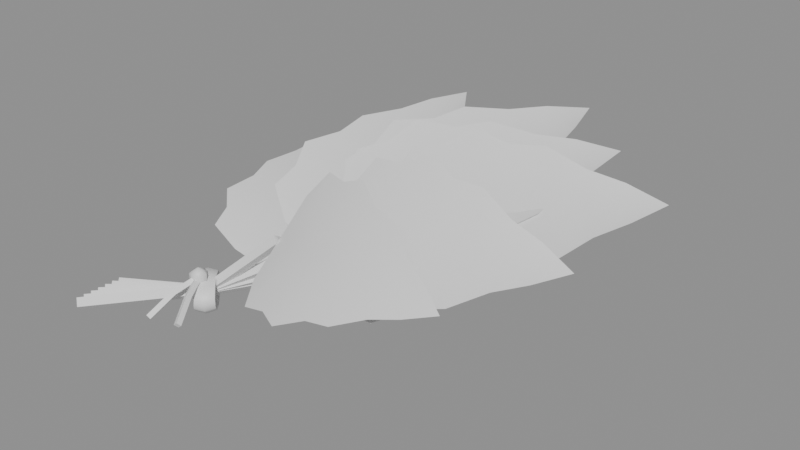 # Source: SM_perilla.blend  (saved by Blender 5.2.44; exported with 4.5.12 LTS)
import bpy
from mathutils import Matrix  # noqa: F401  (used for matrix-valued properties, if any)

bpy.ops.wm.read_factory_settings(use_empty=True)
scene = bpy.context.scene
scene.name = 'Scene'

# ---- collections
col_sm_perilla = bpy.data.collections.new('SM_perilla'); scene.collection.children.link(col_sm_perilla)

# ---- materials (node trees are filled in below, after node groups)
mat_m_perillagreen = bpy.data.materials.new('M_PerillaGreen')
mat_m_perilladeep = bpy.data.materials.new('M_PerillaDeep')
mat_m_perillapurple = bpy.data.materials.new('M_PerillaPurple')
mat_m_twine = bpy.data.materials.new('M_Twine')

# ---- material node trees
mat_m_perillagreen.use_nodes = True; mat_m_perillagreen.node_tree.nodes.clear()
_N = mat_m_perillagreen.node_tree.nodes; _L = mat_m_perillagreen.node_tree.links
n0 = _N.new('ShaderNodeBsdfPrincipled'); n0.name = 'Principled BSDF'; n0.location = (-200, 100)
n0.inputs[10].default_value = 0.005
n1 = _N.new('ShaderNodeOutputMaterial'); n1.name = 'Material Output'; n1.location = (200, 100)
_L.new(n0.outputs[0], n1.inputs[0])
n1.is_active_output = True
mat_m_perilladeep.use_nodes = True; mat_m_perilladeep.node_tree.nodes.clear()
_N = mat_m_perilladeep.node_tree.nodes; _L = mat_m_perilladeep.node_tree.links
n0 = _N.new('ShaderNodeBsdfPrincipled'); n0.name = 'Principled BSDF'; n0.location = (-200, 100)
n0.inputs[10].default_value = 0.005
n1 = _N.new('ShaderNodeOutputMaterial'); n1.name = 'Material Output'; n1.location = (200, 100)
_L.new(n0.outputs[0], n1.inputs[0])
n1.is_active_output = True
mat_m_perillapurple.use_nodes = True; mat_m_perillapurple.node_tree.nodes.clear()
_N = mat_m_perillapurple.node_tree.nodes; _L = mat_m_perillapurple.node_tree.links
n0 = _N.new('ShaderNodeBsdfPrincipled'); n0.name = 'Principled BSDF'; n0.location = (-200, 100)
n0.inputs[10].default_value = 0.005
n1 = _N.new('ShaderNodeOutputMaterial'); n1.name = 'Material Output'; n1.location = (200, 100)
_L.new(n0.outputs[0], n1.inputs[0])
n1.is_active_output = True
mat_m_twine.use_nodes = True; mat_m_twine.node_tree.nodes.clear()
_N = mat_m_twine.node_tree.nodes; _L = mat_m_twine.node_tree.links
n0 = _N.new('ShaderNodeBsdfPrincipled'); n0.name = 'Principled BSDF'; n0.location = (-200, 100)
n0.inputs[10].default_value = 0.005
n1 = _N.new('ShaderNodeOutputMaterial'); n1.name = 'Material Output'; n1.location = (200, 100)
_L.new(n0.outputs[0], n1.inputs[0])
n1.is_active_output = True

# ---- meshes
me_sm_perilla = bpy.data.meshes.new('SM_perilla')
me_sm_perilla.from_pydata([(-0.09908, -0.09807, 0.012), (-0.1016, -0.09608, 0.0088), (-0.1041, -0.09409, 0.012), (-0.1016, -0.09608, 0.0152), (-0.0624, -0.05186, 0.012), (-0.065, -0.05, 0.0088), (-0.0676, -0.04814, 0.012), (-0.065, -0.05, 0.0152), (-0.04491, -0.02231, 0.012), (-0.04766, -0.02068, 0.0088), (-0.05041, -0.01905, 0.012), (-0.04766, -0.02068, 0.0152), (-0.05752, -0.00207, 0.02444), (-0.06249, 0.007798, 0.02971), (-0.07254, 0.02886, 0.038), (-0.07762, 0.04008, 0.04098), (-0.08274, 0.05174, 0.04323), (-0.08788, 0.06378, 0.04481), (-0.09306, 0.07617, 0.04581), (-0.03092, -0.006228, 0.02816), (-0.02346, 0.006451, 0.03935), (-0.03032, 0.01625, 0.04314), (-0.03177, 0.02752, 0.04909), (-0.04529, 0.03641, 0.04874), (-0.05272, 0.04693, 0.05088), (-0.06788, 0.05601, 0.04882), (-0.07927, 0.06622, 0.04813), (-0.04767, -0.02066, 0.01201), (-0.05266, -0.0105, 0.01674), (-0.05767, -0.0001083, 0.02113), (-0.0627, 0.01044, 0.02524), (-0.06774, 0.02111, 0.02916), (-0.07278, 0.03187, 0.03292), (-0.07783, 0.04272, 0.03651), (-0.08289, 0.0537, 0.03991), (-0.08797, 0.06483, 0.04304), (-0.07371, -0.02344, 0.01999), (-0.09078, -0.02062, 0.0265), (-0.09397, -0.009345, 0.03099), (-0.1025, -0.0009046, 0.0356), (-0.09927, 0.0147, 0.03844), (-0.102, 0.02709, 0.04147), (-0.09733, 0.04417, 0.0432), (-0.09634, 0.05935, 0.04487), (-0.05258, -0.01154, 0.01851), (-0.0675, 0.0181, 0.03424), (-0.09917, -0.09418, 0.012), (-0.1016, -0.09208, 0.0088), (-0.104, -0.08998, 0.012), (-0.1016, -0.09208, 0.0152), (-0.06255, -0.05205, 0.012), (-0.0649, -0.04989, 0.008803), (-0.06745, -0.04795, 0.012), (-0.0651, -0.05011, 0.0152), (-0.02987, -0.01133, 0.017), (-0.03217, -0.009092, 0.01381), (-0.03486, -0.007328, 0.017), (-0.03256, -0.009569, 0.02019), (-0.03304, 0.0138, 0.03431), (-0.0334, 0.02609, 0.04194), (-0.03417, 0.05237, 0.05484), (-0.03458, 0.06638, 0.06007), (-0.035, 0.08094, 0.06452), (-0.03544, 0.09601, 0.06826), (-0.0359, 0.1115, 0.07137), (-0.006036, -0.001552, 0.03205), (0.008894, 0.008375, 0.04362), (0.006229, 0.02142, 0.05011), (0.01024, 0.03379, 0.05781), (-0.0005698, 0.04884, 0.06115), (-0.003877, 0.06309, 0.06592), (-0.01668, 0.0792, 0.0677), (-0.02482, 0.09495, 0.07018), (-0.03237, -0.009307, 0.01702), (-0.03273, 0.003203, 0.0243), (-0.03311, 0.01604, 0.03117), (-0.03349, 0.02911, 0.03771), (-0.03388, 0.04237, 0.04399), (-0.03427, 0.0558, 0.05003), (-0.03467, 0.0694, 0.05584), (-0.03507, 0.08318, 0.06138), (-0.03548, 0.0972, 0.06659), (-0.0591, -0.003102, 0.03205), (-0.07459, 0.005937, 0.04362), (-0.07269, 0.01911, 0.05011), (-0.07742, 0.03123, 0.05781), (-0.0675, 0.04688, 0.06115), (-0.06503, 0.06131, 0.06592), (-0.05319, 0.07813, 0.0677), (-0.04599, 0.09433, 0.07018), (-0.0327, 0.002011, 0.02597), (-0.03378, 0.03894, 0.0488), (-0.09928, -0.0903, 0.012), (-0.1016, -0.08808, 0.0088), (-0.1039, -0.08587, 0.012), (-0.1016, -0.08808, 0.0152), (-0.06269, -0.05222, 0.012), (-0.06482, -0.04981, 0.008811), (-0.06731, -0.04778, 0.012), (-0.06518, -0.05019, 0.01519), (-0.0147, -0.002189, 0.022), (-0.0167, 0.0003557, 0.01883), (-0.01932, 0.002241, 0.022), (-0.01733, -0.0003038, 0.02517), (-0.006404, 0.02347, 0.0395), (-0.001049, 0.03595, 0.04715), (0.009778, 0.06266, 0.05996), (0.01525, 0.07691, 0.06508), (0.02076, 0.09174, 0.06937), (0.02631, 0.1071, 0.0729), (0.03189, 0.1229, 0.07577), (0.01437, -0.001499, 0.03294), (0.03465, 0.003177, 0.04217), (0.03779, 0.01721, 0.04904), (0.04749, 0.02823, 0.05603), (0.04275, 0.0472, 0.06095), (0.04537, 0.06272, 0.06606), (0.03876, 0.08348, 0.06965), (0.03674, 0.1023, 0.07314), (-0.017, 4.946e-05, 0.02202), (-0.01165, 0.01269, 0.0294), (-0.006258, 0.02567, 0.03634), (-0.0008512, 0.03892, 0.04289), (0.00457, 0.05238, 0.04914), (0.01, 0.06603, 0.05512), (0.01545, 0.07988, 0.06082), (0.02091, 0.09394, 0.06621), (0.02639, 0.1083, 0.07122), (-0.03842, 0.01542, 0.04229), (-0.04839, 0.02979, 0.05686), (-0.04071, 0.04237, 0.06293), (-0.0397, 0.05618, 0.07146), (-0.02383, 0.06853, 0.07273), (-0.01546, 0.08222, 0.07683), (0.002442, 0.09512, 0.07607), (0.01568, 0.109, 0.07687), (-0.01172, 0.01151, 0.03108), (0.004345, 0.049, 0.05399), (-0.0994, -0.08642, 0.012), (-0.1016, -0.08408, 0.0088), (-0.1038, -0.08174, 0.012), (-0.1016, -0.08408, 0.0152), (-0.06281, -0.05233, 0.012), (-0.06468, -0.0497, 0.008829), (-0.06719, -0.04767, 0.012), (-0.06532, -0.0503, 0.01517), (-0.01925, -0.01107, 0.027), (-0.02088, -0.008211, 0.0239), (-0.02365, -0.006421, 0.027), (-0.02201, -0.009278, 0.0301), (-0.002464, 0.01053, 0.04237), (0.007119, 0.02092, 0.04895), (0.02649, 0.04342, 0.0596), (0.03628, 0.05555, 0.06363), (0.04615, 0.06824, 0.06683), (0.05607, 0.08145, 0.06927), (0.06605, 0.09513, 0.07104), (0.009636, -0.01889, 0.03313), (0.03157, -0.02006, 0.03913), (0.03934, -0.00756, 0.04526), (0.05257, 0.0002766, 0.05055), (0.05387, 0.01968, 0.05585), (0.0613, 0.0338, 0.06029), (0.0611, 0.05547, 0.06452), (0.06474, 0.074, 0.06801), (-0.02143, -0.008725, 0.02701), (-0.01184, 0.001819, 0.03333), (-0.002202, 0.0127, 0.03919), (0.007471, 0.02384, 0.04467), (0.01717, 0.0352, 0.04984), (0.02689, 0.04674, 0.05473), (0.03664, 0.05847, 0.05935), (0.04641, 0.07041, 0.06365), (0.05621, 0.08261, 0.06758), (-0.03468, 0.01127, 0.05005), (-0.03815, 0.02739, 0.06575), (-0.02657, 0.03729, 0.07041), (-0.02064, 0.0501, 0.07849), (-0.002026, 0.05772, 0.07718), (0.01022, 0.06856, 0.07978), (0.03061, 0.07622, 0.07616), (0.04705, 0.08603, 0.07476), (-0.01198, 0.000666, 0.03502), (0.01677, 0.03187, 0.05471), (-0.09955, -0.08255, 0.012), (-0.1016, -0.08008, 0.0088), (-0.1036, -0.07761, 0.012), (-0.1016, -0.08008, 0.0152), (-0.06293, -0.05244, 0.012), (-0.0646, -0.04967, 0.008842), (-0.06707, -0.04756, 0.012), (-0.0654, -0.05033, 0.01516), (-0.006349, -0.00377, 0.032), (-0.007808, -0.0008035, 0.02891), (-0.01052, 0.001082, 0.032), (-0.009064, -0.001884, 0.03509), (0.01616, 0.01022, 0.04471), (0.02861, 0.01676, 0.05003), (0.05384, 0.0316, 0.05827), (0.06663, 0.03992, 0.06116), (0.07953, 0.04882, 0.06327), (0.09254, 0.05824, 0.06466), (0.1056, 0.06813, 0.06541), (0.01826, -0.01974, 0.03287), (0.03892, -0.02726, 0.03532), (0.05021, -0.01821, 0.04053), (0.06517, -0.01493, 0.04396), (0.07225, 0.002379, 0.04962), (0.08344, 0.01316, 0.05334), (0.08961, 0.03306, 0.0583), (0.09837, 0.04905, 0.06185), (-0.008411, -0.001332, 0.03201), (0.004052, 0.005412, 0.03703), (0.0166, 0.01249, 0.04162), (0.0292, 0.01982, 0.04586), (0.04184, 0.02735, 0.04982), (0.05451, 0.03507, 0.05354), (0.06722, 0.04297, 0.057), (0.07997, 0.05108, 0.06018), (0.09277, 0.05945, 0.06301), (-0.01239, 0.01902, 0.05693), (-0.009305, 0.03372, 0.07318), (0.004622, 0.03943, 0.07632), (0.01453, 0.0491, 0.0837), (0.03358, 0.05127, 0.07997), (0.04811, 0.05783, 0.08107), (0.06852, 0.05973, 0.07485), (0.08614, 0.06452, 0.07145), (0.003818, 0.004207, 0.03867), (0.04117, 0.02388, 0.05456), (-0.09973, -0.07869, 0.012), (-0.1016, -0.07608, 0.0088), (-0.1034, -0.07348, 0.012), (-0.1016, -0.07608, 0.0152), (-0.06312, -0.05259, 0.012), (-0.06436, -0.04954, 0.008899), (-0.06688, -0.04741, 0.012), (-0.06564, -0.05046, 0.0151), (-0.02022, -0.0209, 0.037), (-0.02103, -0.01752, 0.0341), (-0.02403, -0.01575, 0.037), (-0.02322, -0.01914, 0.0399), (0.003095, -0.01625, 0.04545), (0.01591, -0.01447, 0.04877), (0.04202, -0.009184, 0.05331), (0.05532, -0.00565, 0.05451), (0.06878, -0.001549, 0.05501), (0.08238, 0.003068, 0.05488), (0.09611, 0.008133, 0.05421), (-0.004355, -0.04122, 0.03235), (0.01136, -0.05334, 0.03082), (0.02386, -0.04905, 0.03435), (0.03773, -0.05049, 0.03534), (0.04889, -0.03804, 0.04052), (0.06159, -0.03208, 0.04289), (0.07259, -0.01709, 0.04779), (0.08457, -0.006004, 0.05076), (-0.0221, -0.01833, 0.03701), (-0.00922, -0.01623, 0.03993), (0.003765, -0.01384, 0.04251), (0.01681, -0.01122, 0.04482), (0.02991, -0.008427, 0.04691), (0.04305, -0.005487, 0.04882), (0.05622, -0.002399, 0.05055), (0.06945, 0.0008637, 0.05207), (0.08274, 0.004351, 0.05332), (-0.01722, -0.002529, 0.06124), (-0.008872, 0.007519, 0.07627), (0.004733, 0.008483, 0.07732), (0.01648, 0.01341, 0.08306), (0.03267, 0.01075, 0.07696), (0.04676, 0.0125, 0.07618), (0.06374, 0.009525, 0.06766), (0.07944, 0.009432, 0.06229), (-0.009576, -0.01751, 0.0415), (0.02888, -0.01212, 0.0514), (-0.09993, -0.07482, 0.012), (-0.1016, -0.07208, 0.0088), (-0.1032, -0.06934, 0.012), (-0.1016, -0.07208, 0.0152), (-0.06338, -0.05276, 0.012), (-0.06402, -0.04943, 0.009008), (-0.06662, -0.04724, 0.012), (-0.06598, -0.05057, 0.01499), (-0.03178, -0.03481, 0.042), (-0.03159, -0.03102, 0.03953), (-0.03494, -0.02924, 0.042), (-0.03513, -0.03303, 0.04447), (-0.01255, -0.038, 0.04709), (-0.001823, -0.04034, 0.04889), (0.02039, -0.04349, 0.05073), (0.03189, -0.04426, 0.05073), (0.04365, -0.04453, 0.05016), (0.05562, -0.04435, 0.04906), (0.06779, -0.04378, 0.04752), (-0.02599, -0.05516, 0.03444), (-0.01707, -0.0692, 0.03062), (-0.005858, -0.06935, 0.03277), (0.004692, -0.07436, 0.03216), (0.0172, -0.06762, 0.03652), (0.02895, -0.06638, 0.03782), (0.042, -0.0575, 0.04218), (0.05464, -0.05193, 0.0445), (-0.03334, -0.03203, 0.042), (-0.02242, -0.03392, 0.04329), (-0.01136, -0.03559, 0.04432), (-0.0002151, -0.0371, 0.04517), (0.01098, -0.03849, 0.04588), (0.02222, -0.0398, 0.04649), (0.0335, -0.04102, 0.04701), (0.04484, -0.04212, 0.04739), (0.05626, -0.04307, 0.04759), (-0.02381, -0.0227, 0.06365), (-0.01365, -0.01814, 0.07657), (-0.002619, -0.02108, 0.07621), (0.008289, -0.02074, 0.08041), (0.01995, -0.02668, 0.07336), (0.03146, -0.02897, 0.07148), (0.0435, -0.03517, 0.06228), (0.05551, -0.03898, 0.05616), (-0.02305, -0.03521, 0.04477), (0.009152, -0.04218, 0.05012), (-0.06866, -0.05341, 0.0042), (-0.07387, -0.04782, 0.00569), (-0.07709, -0.04436, 0.00959), (-0.07709, -0.04436, 0.01441), (-0.07387, -0.04782, 0.01831), (-0.06866, -0.05341, 0.0198), (-0.06345, -0.059, 0.01831), (-0.06023, -0.06245, 0.01441), (-0.06023, -0.06245, 0.00959), (-0.06345, -0.059, 0.00569), (-0.065, -0.05, 0.003), (-0.07101, -0.04355, 0.004719), (-0.07472, -0.03956, 0.009219), (-0.07472, -0.03956, 0.01478), (-0.07101, -0.04355, 0.01928), (-0.065, -0.05, 0.021), (-0.05899, -0.05645, 0.01928), (-0.05528, -0.06044, 0.01478), (-0.05528, -0.06044, 0.009219), (-0.05899, -0.05645, 0.004719), (-0.06134, -0.04659, 0.0042), (-0.06655, -0.041, 0.00569), (-0.06977, -0.03755, 0.00959), (-0.06977, -0.03755, 0.01441), (-0.06655, -0.041, 0.01831), (-0.06134, -0.04659, 0.0198), (-0.05613, -0.05218, 0.01831), (-0.05291, -0.05564, 0.01441), (-0.05291, -0.05564, 0.00959), (-0.05613, -0.05218, 0.00569), (-0.065, -0.05, 0.0054), (-0.06941, -0.04527, 0.00666), (-0.07213, -0.04235, 0.00996), (-0.07213, -0.04235, 0.01404), (-0.06941, -0.04527, 0.01734), (-0.065, -0.05, 0.0186), (-0.06059, -0.05473, 0.01734), (-0.05787, -0.05765, 0.01404), (-0.05787, -0.05765, 0.00996), (-0.06059, -0.05473, 0.00666), (-0.06866, -0.05341, 0.0042), (-0.07387, -0.04782, 0.00569), (-0.07709, -0.04436, 0.00959), (-0.07709, -0.04436, 0.01441), (-0.07387, -0.04782, 0.01831), (-0.06866, -0.05341, 0.0198), (-0.06345, -0.059, 0.01831), (-0.06023, -0.06245, 0.01441), (-0.06023, -0.06245, 0.00959), (-0.06345, -0.059, 0.00569), (-0.065, -0.054, 0.026), (-0.065, -0.04967, 0.0185), (-0.065, -0.054, 0.016), (-0.06088, -0.05266, 0.0235), (-0.06088, -0.05266, 0.0185), (-0.06245, -0.0575, 0.0235), (-0.06245, -0.0575, 0.0185), (-0.06755, -0.0575, 0.0235), (-0.06755, -0.0575, 0.0185), (-0.06912, -0.05266, 0.0235), (-0.06912, -0.05266, 0.0185), (-0.065, -0.04967, 0.0235), (-0.06661, -0.0548, 0.021), (-0.06518, -0.05365, 0.01924), (-0.06339, -0.0532, 0.021), (-0.06482, -0.05435, 0.02276), (-0.06061, -0.0668, 0.018), (-0.05928, -0.06544, 0.01631), (-0.05739, -0.0652, 0.018), (-0.05872, -0.06656, 0.01969), (-0.05461, -0.0788, 0.011), (-0.05337, -0.07726, 0.009404), (-0.05139, -0.0772, 0.011), (-0.05263, -0.07874, 0.0126), (-0.06675, -0.0536, 0.021), (-0.06488, -0.0535, 0.01928), (-0.06325, -0.0544, 0.021), (-0.06512, -0.0545, 0.02272), (-0.06975, -0.0666, 0.017), (-0.06783, -0.06628, 0.01536), (-0.06625, -0.0674, 0.017), (-0.06817, -0.06772, 0.01864), (-0.07275, -0.0796, 0.009), (-0.07079, -0.0791, 0.007456), (-0.06925, -0.0804, 0.009), (-0.07121, -0.0809, 0.01054)], [], [(0, 1, 5, 4), (1, 2, 6, 5), (2, 3, 7, 6), (3, 0, 4, 7), (4, 5, 9, 8), (5, 6, 10, 9), (6, 7, 11, 10), (7, 4, 8, 11), (3, 2, 1, 0), (8, 9, 10, 11), (14, 45, 22, 23), (12, 44, 19, 20), (18, 17, 26), (15, 14, 23, 24), (13, 12, 20, 21), (16, 15, 24, 25), (45, 13, 21, 22), (44, 27, 19), (17, 16, 25, 26), (24, 23, 32, 33), (21, 20, 29, 30), (25, 24, 33, 34), (22, 21, 30, 31), (19, 27, 28), (26, 25, 34, 35), (23, 22, 31, 32), (20, 19, 28, 29), (18, 26, 35), (31, 30, 38, 39), (28, 27, 36), (35, 34, 42, 43), (32, 31, 39, 40), (29, 28, 36, 37), (18, 35, 43), (33, 32, 40, 41), (30, 29, 37, 38), (34, 33, 41, 42), (37, 36, 44, 12), (18, 43, 17), (41, 40, 14, 15), (38, 37, 12, 13), (42, 41, 15, 16), (39, 38, 13, 45), (36, 27, 44), (43, 42, 16, 17), (40, 39, 45, 14), (46, 47, 51, 50), (47, 48, 52, 51), (48, 49, 53, 52), (49, 46, 50, 53), (50, 51, 55, 54), (51, 52, 56, 55), (52, 53, 57, 56), (53, 50, 54, 57), (49, 48, 47, 46), (54, 55, 56, 57), (59, 58, 66, 67), (62, 61, 70, 71), (91, 59, 67, 68), (90, 73, 65), (63, 62, 71, 72), (60, 91, 68, 69), (58, 90, 65, 66), (64, 63, 72), (61, 60, 69, 70), (65, 73, 74), (72, 71, 80, 81), (69, 68, 77, 78), (66, 65, 74, 75), (64, 72, 81), (70, 69, 78, 79), (67, 66, 75, 76), (71, 70, 79, 80), (68, 67, 76, 77), (64, 81, 89), (79, 78, 86, 87), (76, 75, 83, 84), (80, 79, 87, 88), (77, 76, 84, 85), (74, 73, 82), (81, 80, 88, 89), (78, 77, 85, 86), (75, 74, 82, 83), (88, 87, 61, 62), (85, 84, 59, 91), (82, 73, 90), (89, 88, 62, 63), (86, 85, 91, 60), (83, 82, 90, 58), (64, 89, 63), (87, 86, 60, 61), (84, 83, 58, 59), (92, 93, 97, 96), (93, 94, 98, 97), (94, 95, 99, 98), (95, 92, 96, 99), (96, 97, 101, 100), (97, 98, 102, 101), (98, 99, 103, 102), (99, 96, 100, 103), (95, 94, 93, 92), (100, 101, 102, 103), (109, 108, 117, 118), (106, 137, 114, 115), (104, 136, 111, 112), (110, 109, 118), (107, 106, 115, 116), (105, 104, 112, 113), (108, 107, 116, 117), (137, 105, 113, 114), (136, 119, 111), (116, 115, 124, 125), (113, 112, 121, 122), (117, 116, 125, 126), (114, 113, 122, 123), (111, 119, 120), (118, 117, 126, 127), (115, 114, 123, 124), (112, 111, 120, 121), (110, 118, 127), (123, 122, 130, 131), (120, 119, 128), (127, 126, 134, 135), (124, 123, 131, 132), (121, 120, 128, 129), (110, 127, 135), (125, 124, 132, 133), (122, 121, 129, 130), (126, 125, 133, 134), (129, 128, 136, 104), (110, 135, 109), (133, 132, 106, 107), (130, 129, 104, 105), (134, 133, 107, 108), (131, 130, 105, 137), (128, 119, 136), (135, 134, 108, 109), (132, 131, 137, 106), (138, 139, 143, 142), (139, 140, 144, 143), (140, 141, 145, 144), (141, 138, 142, 145), (142, 143, 147, 146), (143, 144, 148, 147), (144, 145, 149, 148), (145, 142, 146, 149), (141, 140, 139, 138), (146, 147, 148, 149), (151, 150, 158, 159), (154, 153, 162, 163), (183, 151, 159, 160), (182, 165, 157), (155, 154, 163, 164), (152, 183, 160, 161), (150, 182, 157, 158), (156, 155, 164), (153, 152, 161, 162), (160, 159, 168, 169), (157, 165, 166), (164, 163, 172, 173), (161, 160, 169, 170), (158, 157, 166, 167), (156, 164, 173), (162, 161, 170, 171), (159, 158, 167, 168), (163, 162, 171, 172), (167, 166, 174, 175), (156, 173, 181), (171, 170, 178, 179), (168, 167, 175, 176), (172, 171, 179, 180), (169, 168, 176, 177), (166, 165, 174), (173, 172, 180, 181), (170, 169, 177, 178), (180, 179, 153, 154), (177, 176, 151, 183), (174, 165, 182), (181, 180, 154, 155), (178, 177, 183, 152), (175, 174, 182, 150), (156, 181, 155), (179, 178, 152, 153), (176, 175, 150, 151), (184, 185, 189, 188), (185, 186, 190, 189), (186, 187, 191, 190), (187, 184, 188, 191), (188, 189, 193, 192), (189, 190, 194, 193), (190, 191, 195, 194), (191, 188, 192, 195), (187, 186, 185, 184), (192, 193, 194, 195), (228, 211, 203), (201, 200, 209, 210), (198, 229, 206, 207), (196, 228, 203, 204), (202, 201, 210), (199, 198, 207, 208), (197, 196, 204, 205), (200, 199, 208, 209), (229, 197, 205, 206), (202, 210, 219), (208, 207, 216, 217), (205, 204, 213, 214), (209, 208, 217, 218), (206, 205, 214, 215), (203, 211, 212), (210, 209, 218, 219), (207, 206, 215, 216), (204, 203, 212, 213), (218, 217, 225, 226), (215, 214, 222, 223), (212, 211, 220), (219, 218, 226, 227), (216, 215, 223, 224), (213, 212, 220, 221), (202, 219, 227), (217, 216, 224, 225), (214, 213, 221, 222), (224, 223, 229, 198), (221, 220, 228, 196), (202, 227, 201), (225, 224, 198, 199), (222, 221, 196, 197), (226, 225, 199, 200), (223, 222, 197, 229), (220, 211, 228), (227, 226, 200, 201), (230, 231, 235, 234), (231, 232, 236, 235), (232, 233, 237, 236), (233, 230, 234, 237), (234, 235, 239, 238), (235, 236, 240, 239), (236, 237, 241, 240), (237, 234, 238, 241), (233, 232, 231, 230), (238, 239, 240, 241), (245, 244, 253, 254), (243, 242, 250, 251), (246, 245, 254, 255), (275, 243, 251, 252), (274, 257, 249), (247, 246, 255, 256), (244, 275, 252, 253), (242, 274, 249, 250), (248, 247, 256), (252, 251, 260, 261), (249, 257, 258), (256, 255, 264, 265), (253, 252, 261, 262), (250, 249, 258, 259), (248, 256, 265), (254, 253, 262, 263), (251, 250, 259, 260), (255, 254, 263, 264), (259, 258, 266, 267), (248, 265, 273), (263, 262, 270, 271), (260, 259, 267, 268), (264, 263, 271, 272), (261, 260, 268, 269), (258, 257, 266), (265, 264, 272, 273), (262, 261, 269, 270), (272, 271, 245, 246), (269, 268, 243, 275), (266, 257, 274), (273, 272, 246, 247), (270, 269, 275, 244), (267, 266, 274, 242), (248, 273, 247), (271, 270, 244, 245), (268, 267, 242, 243), (276, 277, 281, 280), (277, 278, 282, 281), (278, 279, 283, 282), (279, 276, 280, 283), (280, 281, 285, 284), (281, 282, 286, 285), (282, 283, 287, 286), (283, 280, 284, 287), (279, 278, 277, 276), (284, 285, 286, 287), (320, 303, 295), (293, 292, 301, 302), (290, 321, 298, 299), (288, 320, 295, 296), (294, 293, 302), (291, 290, 299, 300), (289, 288, 296, 297), (292, 291, 300, 301), (321, 289, 297, 298), (296, 295, 304, 305), (294, 302, 311), (300, 299, 308, 309), (297, 296, 305, 306), (301, 300, 309, 310), (298, 297, 306, 307), (295, 303, 304), (302, 301, 310, 311), (299, 298, 307, 308), (310, 309, 317, 318), (307, 306, 314, 315), (304, 303, 312), (311, 310, 318, 319), (308, 307, 315, 316), (305, 304, 312, 313), (294, 311, 319), (309, 308, 316, 317), (306, 305, 313, 314), (316, 315, 321, 290), (313, 312, 320, 288), (294, 319, 293), (317, 316, 290, 291), (314, 313, 288, 289), (318, 317, 291, 292), (315, 314, 289, 321), (312, 303, 320), (319, 318, 292, 293), (322, 323, 333, 332), (323, 324, 334, 333), (324, 325, 335, 334), (325, 326, 336, 335), (326, 327, 337, 336), (327, 328, 338, 337), (328, 329, 339, 338), (329, 330, 340, 339), (330, 331, 341, 340), (331, 322, 332, 341), (332, 333, 343, 342), (333, 334, 344, 343), (334, 335, 345, 344), (335, 336, 346, 345), (336, 337, 347, 346), (337, 338, 348, 347), (338, 339, 349, 348), (339, 340, 350, 349), (340, 341, 351, 350), (341, 332, 342, 351), (342, 343, 353, 352), (343, 344, 354, 353), (344, 345, 355, 354), (345, 346, 356, 355), (346, 347, 357, 356), (347, 348, 358, 357), (348, 349, 359, 358), (349, 350, 360, 359), (350, 351, 361, 360), (351, 342, 352, 361), (352, 353, 363, 362), (353, 354, 364, 363), (354, 355, 365, 364), (355, 356, 366, 365), (356, 357, 367, 366), (357, 358, 368, 367), (358, 359, 369, 368), (359, 360, 370, 369), (360, 361, 371, 370), (361, 352, 362, 371), (374, 373, 376), (373, 383, 375, 376), (383, 372, 375), (374, 376, 378), (376, 375, 377, 378), (375, 372, 377), (374, 378, 380), (378, 377, 379, 380), (377, 372, 379), (374, 380, 382), (380, 379, 381, 382), (379, 372, 381), (374, 382, 373), (382, 381, 383, 373), (381, 372, 383), (384, 385, 389, 388), (385, 386, 390, 389), (386, 387, 391, 390), (387, 384, 388, 391), (388, 389, 393, 392), (389, 390, 394, 393), (390, 391, 395, 394), (391, 388, 392, 395), (387, 386, 385, 384), (392, 393, 394, 395), (396, 397, 401, 400), (397, 398, 402, 401), (398, 399, 403, 402), (399, 396, 400, 403), (400, 401, 405, 404), (401, 402, 406, 405), (402, 403, 407, 406), (403, 400, 404, 407), (399, 398, 397, 396), (404, 405, 406, 407)])
me_sm_perilla.polygons.foreach_set('use_smooth', [True] * 397)
me_sm_perilla.polygons.foreach_set('material_index', [0, 0, 0, 0, 0, 0, 0, 0, 0, 0, 0, 0, 0, 0, 0, 0, 0, 0, 0, 0, 0, 0, 0, 0, 0, 0, 0, 0, 0, 0, 0, 0, 0, 0, 0, 0, 0, 0, 0, 0, 0, 0, 0, 0, 0, 0, 0, 0, 0, 0, 0, 0, 0, 0, 0, 0, 1, 1, 1, 1, 1, 1, 1, 1, 1, 1, 1, 1, 1, 1, 1, 1, 1, 1, 1, 1, 1, 1, 1, 1, 1, 1, 1, 1, 1, 1, 1, 1, 1, 1, 1, 1, 0, 0, 0, 0, 0, 0, 0, 0, 0, 0, 0, 0, 0, 0, 0, 0, 0, 0, 0, 0, 0, 0, 0, 0, 0, 0, 0, 0, 0, 0, 0, 0, 0, 0, 0, 0, 0, 0, 0, 0, 0, 0, 0, 0, 0, 0, 0, 0, 0, 0, 0, 0, 0, 0, 0, 0, 2, 2, 2, 2, 2, 2, 2, 2, 2, 2, 2, 2, 2, 2, 2, 2, 2, 2, 2, 2, 2, 2, 2, 2, 2, 2, 2, 2, 2, 2, 2, 2, 2, 2, 2, 2, 0, 0, 0, 0, 0, 0, 0, 0, 0, 0, 1, 1, 1, 1, 1, 1, 1, 1, 1, 1, 1, 1, 1, 1, 1, 1, 1, 1, 1, 1, 1, 1, 1, 1, 1, 1, 1, 1, 1, 1, 1, 1, 1, 1, 1, 1, 0, 0, 0, 0, 0, 0, 0, 0, 0, 0, 2, 2, 2, 2, 2, 2, 2, 2, 2, 2, 2, 2, 2, 2, 2, 2, 2, 2, 2, 2, 2, 2, 2, 2, 2, 2, 2, 2, 2, 2, 2, 2, 2, 2, 2, 2, 0, 0, 0, 0, 0, 0, 0, 0, 0, 0, 1, 1, 1, 1, 1, 1, 1, 1, 1, 1, 1, 1, 1, 1, 1, 1, 1, 1, 1, 1, 1, 1, 1, 1, 1, 1, 1, 1, 1, 1, 1, 1, 1, 1, 1, 1, 3, 3, 3, 3, 3, 3, 3, 3, 3, 3, 3, 3, 3, 3, 3, 3, 3, 3, 3, 3, 3, 3, 3, 3, 3, 3, 3, 3, 3, 3, 3, 3, 3, 3, 3, 3, 3, 3, 3, 3, 3, 3, 3, 3, 3, 3, 3, 3, 3, 3, 3, 3, 3, 3, 3, 3, 3, 3, 3, 3, 3, 3, 3, 3, 3, 3, 3, 3, 3, 3, 3, 3, 3, 3, 3])
_k = set([(0, 1), (0, 3), (0, 4), (1, 2), (1, 5), (2, 3), (2, 6), (3, 7), (4, 8), (5, 9), (6, 10), (7, 11), (8, 9), (8, 11), (9, 10), (10, 11), (18, 26), (18, 43), (19, 20), (19, 27), (20, 21), (21, 22), (22, 23), (23, 24), (24, 25), (25, 26), (27, 36), (36, 37), (37, 38), (38, 39), (39, 40), (40, 41), (41, 42), (42, 43), (46, 47), (46, 49), (46, 50), (47, 48), (47, 51), (48, 49), (48, 52), (49, 53), (50, 54), (51, 55), (52, 56), (53, 57), (54, 55), (54, 57), (55, 56), (56, 57), (64, 72), (64, 89), (65, 66), (65, 73), (66, 67), (67, 68), (68, 69), (69, 70), (70, 71), (71, 72), (73, 82), (82, 83), (83, 84), (84, 85), (85, 86), (86, 87), (87, 88), (88, 89), (92, 93), (92, 95), (92, 96), (93, 94), (93, 97), (94, 95), (94, 98), (95, 99), (96, 100), (97, 101), (98, 102), (99, 103), (100, 101), (100, 103), (101, 102), (102, 103), (110, 118), (110, 135), (111, 112), (111, 119), (112, 113), (113, 114), (114, 115), (115, 116), (116, 117), (117, 118), (119, 128), (128, 129), (129, 130), (130, 131), (131, 132), (132, 133), (133, 134), (134, 135), (138, 139), (138, 141), (138, 142), (139, 140), (139, 143), (140, 141), (140, 144), (141, 145), (142, 146), (143, 147), (144, 148), (145, 149), (146, 147), (146, 149), (147, 148), (148, 149), (156, 164), (156, 181), (157, 158), (157, 165), (158, 159), (159, 160), (160, 161), (161, 162), (162, 163), (163, 164), (165, 174), (174, 175), (175, 176), (176, 177), (177, 178), (178, 179), (179, 180), (180, 181), (184, 185), (184, 187), (184, 188), (185, 186), (185, 189), (186, 187), (186, 190), (187, 191), (188, 192), (189, 193), (190, 194), (191, 195), (192, 193), (192, 195), (193, 194), (194, 195), (202, 210), (202, 227), (203, 204), (203, 211), (204, 205), (205, 206), (206, 207), (207, 208), (208, 209), (209, 210), (211, 220), (220, 221), (221, 222), (222, 223), (223, 224), (224, 225), (225, 226), (226, 227), (230, 231), (230, 233), (230, 234), (231, 232), (231, 235), (232, 233), (232, 236), (233, 237), (234, 238), (235, 239), (236, 240), (237, 241), (238, 239), (238, 241), (239, 240), (240, 241), (248, 256), (248, 273), (249, 250), (249, 257), (250, 251), (251, 252), (252, 253), (253, 254), (254, 255), (255, 256), (257, 266), (266, 267), (267, 268), (268, 269), (269, 270), (270, 271), (271, 272), (272, 273), (276, 277), (276, 279), (276, 280), (277, 278), (277, 281), (278, 279), (278, 282), (279, 283), (280, 284), (281, 285), (282, 286), (283, 287), (284, 285), (284, 287), (285, 286), (286, 287), (294, 302), (294, 319), (295, 296), (295, 303), (296, 297), (297, 298), (298, 299), (299, 300), (300, 301), (301, 302), (303, 312), (312, 313), (313, 314), (314, 315), (315, 316), (316, 317), (317, 318), (318, 319), (342, 343), (342, 351), (343, 344), (344, 345), (345, 346), (346, 347), (347, 348), (348, 349), (349, 350), (350, 351), (373, 383), (375, 376), (377, 378), (379, 380), (381, 382), (384, 385), (384, 387), (384, 388), (385, 386), (385, 389), (386, 387), (386, 390), (387, 391), (388, 392), (389, 393), (390, 394), (391, 395), (392, 393), (392, 395), (393, 394), (394, 395), (396, 397), (396, 399), (396, 400), (397, 398), (397, 401), (398, 399), (398, 402), (399, 403), (400, 404), (401, 405), (402, 406), (403, 407), (404, 405), (404, 407), (405, 406), (406, 407)])
me_sm_perilla.attributes.new('sharp_edge', 'BOOLEAN', 'EDGE').data.foreach_set('value', [ (min(e.vertices), max(e.vertices)) in _k for e in me_sm_perilla.edges])
me_sm_perilla.materials.append(mat_m_perillagreen)
me_sm_perilla.materials.append(mat_m_perilladeep)
me_sm_perilla.materials.append(mat_m_perillapurple)
me_sm_perilla.materials.append(mat_m_twine)
me_sm_perilla.update()

# ---- objects
ob_sm_perilla = bpy.data.objects.new('SM_perilla', me_sm_perilla)

# ---- transforms, parenting, visibility, modifiers, constraints
ob_sm_perilla.location = (0.0, 0.0, 0.0)
_m = ob_sm_perilla.modifiers.new('WeightedNormal', 'WEIGHTED_NORMAL')
_m.keep_sharp = True

# ---- collection membership
col_sm_perilla.objects.link(ob_sm_perilla)

# ---- scene / render settings (as saved in the file)
scene.frame_start = 1; scene.frame_end = 250; scene.frame_set(1)
scene.render.engine = 'BLENDER_EEVEE_NEXT'
scene.render.bake_bias = 0.0
scene.render.bake_samples = 0
scene.render.compositor_device = 'GPU'
scene.eevee.use_volume_custom_range = False
scene.eevee.fast_gi_thickness_near = 0.1
scene.eevee.fast_gi_thickness_far = 0.0
scene.eevee.ray_tracing_options.screen_trace_thickness = 0.1
bpy.context.view_layer.update()

# ---- added for rendering (the .blend has no active camera and no usable light): camera, sun + grey world if the file has none
cam_auto = bpy.data.cameras.new('AutoCamera')
cam_auto.lens = 50.0
cam_auto.sensor_width = 36.0
cam_auto.clip_end = 1000.0
ob_auto_camera = bpy.data.objects.new('AutoCamera', cam_auto)
scene.collection.objects.link(ob_auto_camera)
ob_auto_camera.location = (0.29237, -0.337499, 0.276632)
ob_auto_camera.rotation_euler = (1.09748, -7.21219e-08, 0.694738)
scene.camera = ob_auto_camera
light_auto_sun = bpy.data.lights.new('AutoSun', 'SUN')
light_auto_sun.energy = 3.0
light_auto_sun.angle = 0.0523599
ob_auto_sun = bpy.data.objects.new('AutoSun', light_auto_sun)
scene.collection.objects.link(ob_auto_sun)
ob_auto_sun.rotation_euler = (0.872665, 0.174533, 0.523599)
if scene.world is None:
    world_auto = bpy.data.worlds.new('AutoWorld')
    world_auto.color = (0.3, 0.3, 0.3)
    scene.world = world_auto
bpy.context.view_layer.update()
